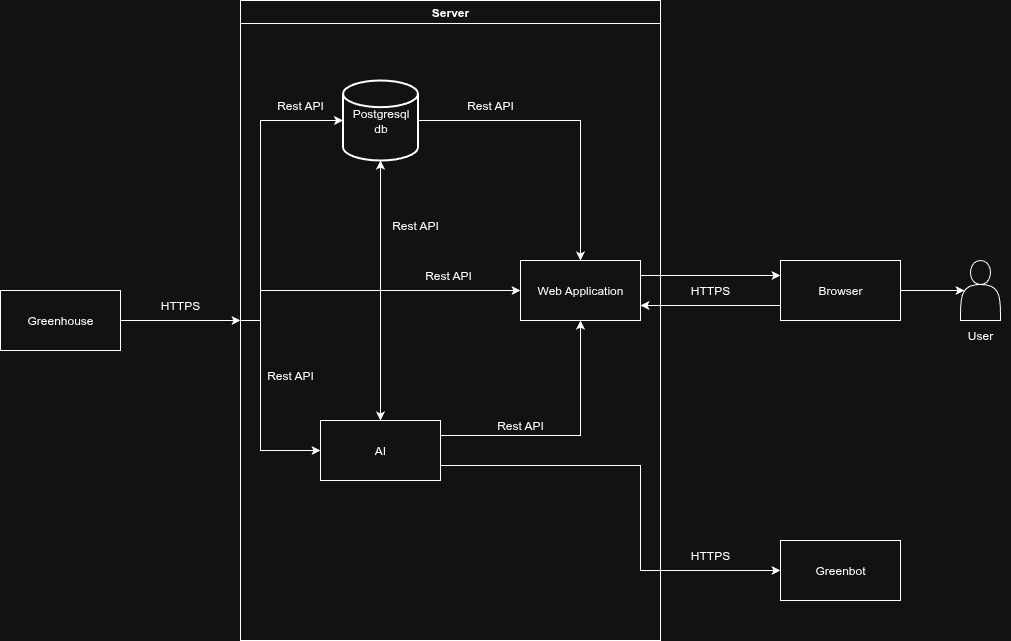

The diagram above was exported from draw.io. Its source (the exported page's mxGraphModel, read from the mxfile embedded in the PNG):
<mxGraphModel dx="1426" dy="791" grid="1" gridSize="10" guides="1" tooltips="1" connect="1" arrows="1" fold="1" page="1" pageScale="1" pageWidth="850" pageHeight="1100" math="0" shadow="0">
  <root>
    <mxCell id="0" />
    <mxCell id="1" parent="0" />
    <mxCell id="qMflG0z21jkIx7QqSUA1-3" value="" style="shape=actor;whiteSpace=wrap;html=1;" vertex="1" parent="1">
      <mxGeometry x="1000" y="300" width="40" height="60" as="geometry" />
    </mxCell>
    <mxCell id="qMflG0z21jkIx7QqSUA1-38" style="edgeStyle=orthogonalEdgeStyle;rounded=0;orthogonalLoop=1;jettySize=auto;html=1;exitX=1;exitY=0.5;exitDx=0;exitDy=0;entryX=0;entryY=0.5;entryDx=0;entryDy=0;" edge="1" parent="1" source="qMflG0z21jkIx7QqSUA1-5" target="qMflG0z21jkIx7QqSUA1-10">
      <mxGeometry relative="1" as="geometry" />
    </mxCell>
    <mxCell id="qMflG0z21jkIx7QqSUA1-5" value="Greenhouse" style="rounded=0;whiteSpace=wrap;html=1;" vertex="1" parent="1">
      <mxGeometry x="40" y="330" width="120" height="60" as="geometry" />
    </mxCell>
    <mxCell id="qMflG0z21jkIx7QqSUA1-8" value="Greenbot" style="rounded=0;whiteSpace=wrap;html=1;" vertex="1" parent="1">
      <mxGeometry x="820" y="580" width="120" height="60" as="geometry" />
    </mxCell>
    <mxCell id="qMflG0z21jkIx7QqSUA1-16" style="edgeStyle=orthogonalEdgeStyle;rounded=0;orthogonalLoop=1;jettySize=auto;html=1;exitX=0;exitY=0.75;exitDx=0;exitDy=0;entryX=1;entryY=0.75;entryDx=0;entryDy=0;" edge="1" parent="1" source="qMflG0z21jkIx7QqSUA1-9" target="qMflG0z21jkIx7QqSUA1-7">
      <mxGeometry relative="1" as="geometry" />
    </mxCell>
    <mxCell id="qMflG0z21jkIx7QqSUA1-9" value="Browser" style="rounded=0;whiteSpace=wrap;html=1;" vertex="1" parent="1">
      <mxGeometry x="820" y="300" width="120" height="60" as="geometry" />
    </mxCell>
    <mxCell id="qMflG0z21jkIx7QqSUA1-10" value="Server" style="swimlane;whiteSpace=wrap;html=1;" vertex="1" parent="1">
      <mxGeometry x="280" y="40" width="420" height="640" as="geometry" />
    </mxCell>
    <mxCell id="qMflG0z21jkIx7QqSUA1-11" style="edgeStyle=orthogonalEdgeStyle;rounded=0;orthogonalLoop=1;jettySize=auto;html=1;exitX=1;exitY=0.5;exitDx=0;exitDy=0;exitPerimeter=0;entryX=0.5;entryY=0;entryDx=0;entryDy=0;" edge="1" parent="qMflG0z21jkIx7QqSUA1-10" source="qMflG0z21jkIx7QqSUA1-4" target="qMflG0z21jkIx7QqSUA1-7">
      <mxGeometry relative="1" as="geometry" />
    </mxCell>
    <mxCell id="qMflG0z21jkIx7QqSUA1-35" style="edgeStyle=orthogonalEdgeStyle;rounded=0;orthogonalLoop=1;jettySize=auto;html=1;exitX=0.5;exitY=1;exitDx=0;exitDy=0;exitPerimeter=0;entryX=0.5;entryY=0;entryDx=0;entryDy=0;" edge="1" parent="qMflG0z21jkIx7QqSUA1-10" source="qMflG0z21jkIx7QqSUA1-4" target="qMflG0z21jkIx7QqSUA1-6">
      <mxGeometry relative="1" as="geometry" />
    </mxCell>
    <mxCell id="qMflG0z21jkIx7QqSUA1-4" value="Postgresql db" style="strokeWidth=2;html=1;shape=mxgraph.flowchart.database;whiteSpace=wrap;" vertex="1" parent="qMflG0z21jkIx7QqSUA1-10">
      <mxGeometry x="102.5" y="80" width="75" height="80" as="geometry" />
    </mxCell>
    <mxCell id="qMflG0z21jkIx7QqSUA1-23" style="edgeStyle=orthogonalEdgeStyle;rounded=0;orthogonalLoop=1;jettySize=auto;html=1;exitX=1;exitY=0.25;exitDx=0;exitDy=0;entryX=0.5;entryY=1;entryDx=0;entryDy=0;" edge="1" parent="qMflG0z21jkIx7QqSUA1-10" source="qMflG0z21jkIx7QqSUA1-6" target="qMflG0z21jkIx7QqSUA1-7">
      <mxGeometry relative="1" as="geometry" />
    </mxCell>
    <mxCell id="qMflG0z21jkIx7QqSUA1-36" style="edgeStyle=orthogonalEdgeStyle;rounded=0;orthogonalLoop=1;jettySize=auto;html=1;exitX=0.5;exitY=0;exitDx=0;exitDy=0;" edge="1" parent="qMflG0z21jkIx7QqSUA1-10" source="qMflG0z21jkIx7QqSUA1-6">
      <mxGeometry relative="1" as="geometry">
        <mxPoint x="140" y="160" as="targetPoint" />
      </mxGeometry>
    </mxCell>
    <mxCell id="qMflG0z21jkIx7QqSUA1-6" value="AI" style="rounded=0;whiteSpace=wrap;html=1;" vertex="1" parent="qMflG0z21jkIx7QqSUA1-10">
      <mxGeometry x="80" y="420" width="120" height="60" as="geometry" />
    </mxCell>
    <mxCell id="qMflG0z21jkIx7QqSUA1-7" value="Web Application" style="rounded=0;whiteSpace=wrap;html=1;" vertex="1" parent="qMflG0z21jkIx7QqSUA1-10">
      <mxGeometry x="280" y="260" width="120" height="60" as="geometry" />
    </mxCell>
    <mxCell id="qMflG0z21jkIx7QqSUA1-12" value="Rest API" style="text;html=1;align=center;verticalAlign=middle;whiteSpace=wrap;rounded=0;" vertex="1" parent="qMflG0z21jkIx7QqSUA1-10">
      <mxGeometry x="220" y="90" width="60" height="30" as="geometry" />
    </mxCell>
    <mxCell id="qMflG0z21jkIx7QqSUA1-33" value="Rest API" style="text;html=1;align=center;verticalAlign=middle;whiteSpace=wrap;rounded=0;" vertex="1" parent="qMflG0z21jkIx7QqSUA1-10">
      <mxGeometry x="145" y="210" width="60" height="30" as="geometry" />
    </mxCell>
    <mxCell id="qMflG0z21jkIx7QqSUA1-37" value="Rest API" style="text;html=1;align=center;verticalAlign=middle;whiteSpace=wrap;rounded=0;" vertex="1" parent="qMflG0z21jkIx7QqSUA1-10">
      <mxGeometry x="250" y="410" width="60" height="30" as="geometry" />
    </mxCell>
    <mxCell id="qMflG0z21jkIx7QqSUA1-42" style="edgeStyle=orthogonalEdgeStyle;rounded=0;orthogonalLoop=1;jettySize=auto;html=1;exitX=0;exitY=0.5;exitDx=0;exitDy=0;entryX=0;entryY=0.5;entryDx=0;entryDy=0;entryPerimeter=0;" edge="1" parent="qMflG0z21jkIx7QqSUA1-10" source="qMflG0z21jkIx7QqSUA1-10" target="qMflG0z21jkIx7QqSUA1-4">
      <mxGeometry relative="1" as="geometry">
        <Array as="points">
          <mxPoint x="20" y="320" />
          <mxPoint x="20" y="120" />
        </Array>
      </mxGeometry>
    </mxCell>
    <mxCell id="qMflG0z21jkIx7QqSUA1-28" value="Rest API" style="text;html=1;align=center;verticalAlign=middle;whiteSpace=wrap;rounded=0;" vertex="1" parent="qMflG0z21jkIx7QqSUA1-10">
      <mxGeometry x="30" y="90" width="60" height="30" as="geometry" />
    </mxCell>
    <mxCell id="qMflG0z21jkIx7QqSUA1-43" style="edgeStyle=orthogonalEdgeStyle;rounded=0;orthogonalLoop=1;jettySize=auto;html=1;exitX=0;exitY=0.5;exitDx=0;exitDy=0;entryX=0;entryY=0.5;entryDx=0;entryDy=0;" edge="1" parent="qMflG0z21jkIx7QqSUA1-10" source="qMflG0z21jkIx7QqSUA1-10" target="qMflG0z21jkIx7QqSUA1-7">
      <mxGeometry relative="1" as="geometry">
        <Array as="points">
          <mxPoint x="20" y="320" />
          <mxPoint x="20" y="290" />
        </Array>
      </mxGeometry>
    </mxCell>
    <mxCell id="qMflG0z21jkIx7QqSUA1-29" value="Rest API" style="text;html=1;align=center;verticalAlign=middle;whiteSpace=wrap;rounded=0;" vertex="1" parent="qMflG0z21jkIx7QqSUA1-10">
      <mxGeometry x="177.5" y="260" width="60" height="30" as="geometry" />
    </mxCell>
    <mxCell id="qMflG0z21jkIx7QqSUA1-44" style="edgeStyle=orthogonalEdgeStyle;rounded=0;orthogonalLoop=1;jettySize=auto;html=1;exitX=0;exitY=0.5;exitDx=0;exitDy=0;entryX=0;entryY=0.5;entryDx=0;entryDy=0;" edge="1" parent="qMflG0z21jkIx7QqSUA1-10" source="qMflG0z21jkIx7QqSUA1-10" target="qMflG0z21jkIx7QqSUA1-6">
      <mxGeometry relative="1" as="geometry">
        <Array as="points">
          <mxPoint x="20" y="320" />
          <mxPoint x="20" y="450" />
        </Array>
      </mxGeometry>
    </mxCell>
    <mxCell id="qMflG0z21jkIx7QqSUA1-32" value="Rest API" style="text;html=1;align=center;verticalAlign=middle;whiteSpace=wrap;rounded=0;" vertex="1" parent="qMflG0z21jkIx7QqSUA1-10">
      <mxGeometry x="20" y="360" width="60" height="30" as="geometry" />
    </mxCell>
    <mxCell id="qMflG0z21jkIx7QqSUA1-14" value="HTTPS" style="text;html=1;align=center;verticalAlign=middle;whiteSpace=wrap;rounded=0;" vertex="1" parent="1">
      <mxGeometry x="720" y="315" width="60" height="30" as="geometry" />
    </mxCell>
    <mxCell id="qMflG0z21jkIx7QqSUA1-15" style="edgeStyle=orthogonalEdgeStyle;rounded=0;orthogonalLoop=1;jettySize=auto;html=1;exitX=1;exitY=0.25;exitDx=0;exitDy=0;entryX=0;entryY=0.25;entryDx=0;entryDy=0;" edge="1" parent="1" source="qMflG0z21jkIx7QqSUA1-7" target="qMflG0z21jkIx7QqSUA1-9">
      <mxGeometry relative="1" as="geometry" />
    </mxCell>
    <mxCell id="qMflG0z21jkIx7QqSUA1-17" style="edgeStyle=orthogonalEdgeStyle;rounded=0;orthogonalLoop=1;jettySize=auto;html=1;exitX=1;exitY=0.5;exitDx=0;exitDy=0;entryX=0.1;entryY=0.5;entryDx=0;entryDy=0;entryPerimeter=0;" edge="1" parent="1" source="qMflG0z21jkIx7QqSUA1-9" target="qMflG0z21jkIx7QqSUA1-3">
      <mxGeometry relative="1" as="geometry" />
    </mxCell>
    <mxCell id="qMflG0z21jkIx7QqSUA1-18" value="User" style="text;html=1;align=center;verticalAlign=middle;whiteSpace=wrap;rounded=0;" vertex="1" parent="1">
      <mxGeometry x="990" y="360" width="60" height="30" as="geometry" />
    </mxCell>
    <mxCell id="qMflG0z21jkIx7QqSUA1-22" style="edgeStyle=orthogonalEdgeStyle;rounded=0;orthogonalLoop=1;jettySize=auto;html=1;exitX=1;exitY=0.75;exitDx=0;exitDy=0;entryX=0;entryY=0.5;entryDx=0;entryDy=0;" edge="1" parent="1" source="qMflG0z21jkIx7QqSUA1-6" target="qMflG0z21jkIx7QqSUA1-8">
      <mxGeometry relative="1" as="geometry">
        <Array as="points">
          <mxPoint x="680" y="505" />
          <mxPoint x="680" y="610" />
        </Array>
      </mxGeometry>
    </mxCell>
    <mxCell id="qMflG0z21jkIx7QqSUA1-27" value="HTTPS" style="text;html=1;align=center;verticalAlign=middle;whiteSpace=wrap;rounded=0;" vertex="1" parent="1">
      <mxGeometry x="720" y="580" width="60" height="30" as="geometry" />
    </mxCell>
    <mxCell id="qMflG0z21jkIx7QqSUA1-45" value="HTTPS" style="text;html=1;align=center;verticalAlign=middle;whiteSpace=wrap;rounded=0;" vertex="1" parent="1">
      <mxGeometry x="190" y="330" width="60" height="30" as="geometry" />
    </mxCell>
  </root>
</mxGraphModel>